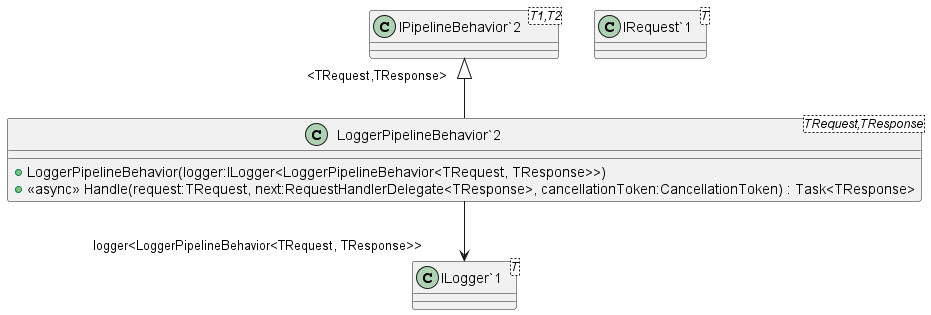

The diagram above was rendered by PlantUML. Its source (embedded in the PNG):
@startuml
class "LoggerPipelineBehavior`2"<TRequest,TResponse> {
    + LoggerPipelineBehavior(logger:ILogger<LoggerPipelineBehavior<TRequest, TResponse>>)
    + <<async>> Handle(request:TRequest, next:RequestHandlerDelegate<TResponse>, cancellationToken:CancellationToken) : Task<TResponse>
}
class "IPipelineBehavior`2"<T1,T2> {
}
class "IRequest`1"<T> {
}
class "ILogger`1"<T> {
}
"IPipelineBehavior`2" "<TRequest,TResponse>" <|-- "LoggerPipelineBehavior`2"
"LoggerPipelineBehavior`2" --> "logger<LoggerPipelineBehavior<TRequest, TResponse>>" "ILogger`1"
@enduml